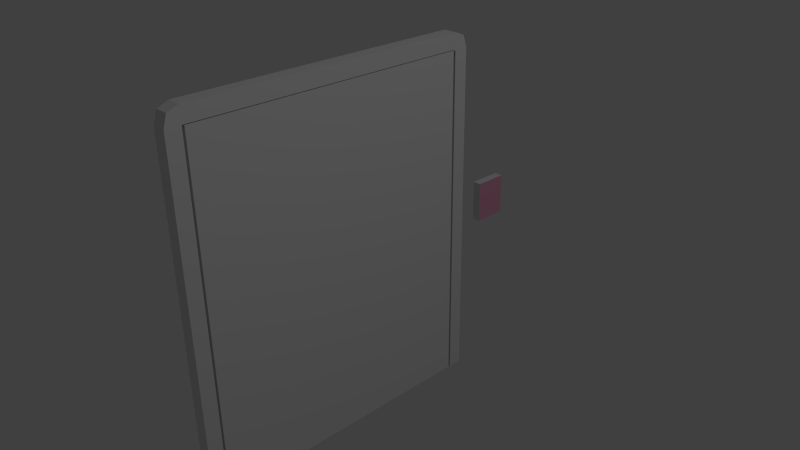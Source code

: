 # Source: ascenseur.blend  (saved by Blender 2.68.0; exported with 4.5.12 LTS)
import bpy
from mathutils import Matrix  # noqa: F401  (used for matrix-valued properties, if any)

bpy.ops.wm.read_factory_settings(use_empty=True)
scene = bpy.context.scene
scene.name = 'Scene'

# ---- collections
col_collection_1 = bpy.data.collections.new('Collection 1'); scene.collection.children.link(col_collection_1)

# ---- materials (node trees are filled in below, after node groups)
mat_material = bpy.data.materials.new('Material')
mat_material.alpha_threshold = 0.0
mat_material.use_transparent_shadow = False
mat_material.roughness = 0.5
mat_material.line_color = (0.0, 0.0, 0.0, 1.0)
mat_material_001 = bpy.data.materials.new('Material.001')
mat_material_001.alpha_threshold = 0.0
mat_material_001.use_transparent_shadow = False
mat_material_001.diffuse_color = (0.8, 0.3504, 0.5175, 1.0)
mat_material_001.roughness = 0.5
mat_material_001.line_color = (0.0, 0.0, 0.0, 1.0)

# ---- material node trees

# ---- world
world_world = bpy.data.worlds.new('World'); scene.world = world_world
world_world.color = (0.05088, 0.05088, 0.05088)
world_world.use_sun_shadow = False
world_world.sun_shadow_jitter_overblur = 0.0
world_world.cycles.sampling_method = 'MANUAL'
world_world.cycles.sample_map_resolution = 256

# ---- cameras
cam_camera = bpy.data.cameras.new('Camera')
cam_camera.clip_end = 100.0
cam_camera.lens = 35.0
cam_camera.sensor_width = 32.0
cam_camera.sensor_height = 18.0
cam_camera.ortho_scale = 7.314
cam_camera.dof.focus_distance = 0.0
cam_camera.dof.aperture_fstop = 128.0

# ---- lights
light_lamp = bpy.data.lights.new('Lamp', 'POINT')
light_lamp.transmission_factor = 0.0
light_lamp.cutoff_distance = 30.0
light_lamp.energy = 100.0
light_lamp.shadow_buffer_clip_start = 1.001
light_lamp.shadow_soft_size = 0.1
light_lamp.shadow_maximum_resolution = 0.006
light_lamp.use_absolute_resolution = True
light_lamp.cycles.use_multiple_importance_sampling = False

# ---- meshes
me_cube_001 = bpy.data.meshes.new('Cube.001')
me_cube_001.from_pydata([(-1.0, -1.0, -1.0), (-1.0, 1.0, -1.0), (1.0, 1.0, -1.0), (1.0, -1.0, -1.0), (-1.0, -1.0, 1.0), (-1.0, 1.0, 1.0), (1.0, 1.0, 1.0), (1.0, -1.0, 1.0)], [], [(4, 5, 1, 0), (5, 6, 2, 1), (6, 7, 3, 2), (7, 4, 0, 3), (0, 1, 2, 3), (7, 6, 5, 4)])
me_cube_001.polygons.foreach_set('material_index', [0, 0, 1, 0, 0, 0])
_uv = me_cube_001.uv_layers.new(name='UVMap')
_uv.uv.foreach_set('vector', [0.0, 0.0, 0.0, 0.0, 0.0, 0.0, 0.0, 0.0, 0.0, 0.0, 0.0, 0.0, 0.0, 0.0, 0.0, 0.0, 0.9999, 0.9953, 8.943e-05, 0.9953, 8.957e-05, 8.943e-05, 0.9999, 8.943e-05, 0.0, 0.0, 0.0, 0.0, 0.0, 0.0, 0.0, 0.0, 0.0, 0.0, 0.0, 0.0, 0.0, 0.0, 0.0, 0.0, 0.0, 0.0, 0.0, 0.0, 0.0, 0.0, 0.0, 0.0])
me_cube_001.materials.append(mat_material)
me_cube_001.materials.append(mat_material_001)
me_cube_001.use_remesh_preserve_volume = False
me_cube_001.use_remesh_preserve_attributes = False
me_cube_001.use_mirror_vertex_groups = False
me_cube_001.update()
me_cube = bpy.data.meshes.new('Cube')
me_cube.from_pydata([(0.042, 0.84, 0.0), (0.042, -0.84, 0.0), (-0.042, -0.84, 0.0), (-0.042, 0.84, 0.0), (0.042, 0.84, 2.1), (0.042, -0.84, 2.1), (-0.042, -0.84, 2.1), (-0.042, 0.84, 2.1), (0.042, 0.94, 1.669e-08), (-0.042, 0.94, 1.669e-08), (0.042, 0.94, 2.1), (-0.042, 0.94, 2.1), (0.042, -0.94, -8.345e-09), (-0.042, -0.94, -8.345e-09), (0.042, -0.94, 2.1), (-0.042, -0.94, 2.1), (0.042, 0.84, 2.2), (0.042, -0.84, 2.2), (-0.042, -0.84, 2.2), (-0.042, 0.84, 2.2), (0.04101, 0.9179, 2.174), (-0.04101, 0.9179, 2.174), (0.04101, -0.9179, 2.174), (-0.04101, -0.9179, 2.174), (-0.042, -0.84, 2.105), (-0.042, -0.94, 2.105), (0.042, -0.94, 2.105), (-0.042, 0.84, 2.105), (-0.042, 0.94, 2.105), (0.042, -0.84, 2.105), (0.042, 0.94, 2.105), (0.042, 0.84, 2.105), (0.042, -0.8528, -1.069e-09), (-0.042, -0.8528, -1.069e-09), (0.042, -0.8528, 2.1), (-0.042, -0.8528, 2.1), (0.042, -0.8528, 2.2), (-0.042, -0.8528, 2.2), (-0.042, -0.8528, 2.105), (0.042, -0.8528, 2.105), (-0.042, 0.8534, 2.1), (-0.042, 0.8534, 2.239e-09), (0.042, 0.8534, 2.239e-09), (0.042, 0.8534, 2.1), (-0.042, 0.8534, 2.2), (0.042, 0.8534, 2.2), (-0.042, 0.8534, 2.105), (0.042, 0.8534, 2.105), (0.00832, 0.84, 0.0), (0.00832, -0.84, 0.0), (0.00832, 0.84, 2.1), (0.00832, -0.84, 2.1), (0.00832, -0.84, 2.105), (0.00832, 0.84, 2.105), (0.00832, -0.8528, -1.069e-09), (0.00832, -0.8528, 2.1), (0.00832, -0.8528, 2.105), (0.00832, 0.8534, 2.239e-09), (0.00832, 0.8534, 2.1)], [], [(0, 1, 2, 3), (46, 27, 19, 44), (0, 4, 5, 1), (33, 32, 12, 13), (2, 6, 7, 3), (41, 40, 11, 9), (10, 8, 9, 11), (42, 41, 9, 8), (25, 26, 22, 23), (43, 42, 8, 10), (12, 14, 15, 13), (32, 34, 14, 12), (35, 33, 13, 15), (38, 25, 23, 37), (16, 19, 18, 17), (44, 45, 20, 21), (36, 37, 23, 22), (39, 29, 17, 36), (47, 30, 20, 45), (30, 28, 21, 20), (29, 31, 16, 17), (27, 24, 18, 19), (40, 7, 27, 46), (15, 14, 26, 25), (35, 15, 25, 38), (4, 31, 53, 50), (43, 10, 30, 47), (10, 11, 28, 30), (0, 42, 57, 48), (7, 6, 24, 27), (2, 1, 32, 33), (29, 39, 56, 52), (6, 2, 33, 35), (24, 38, 37, 18), (17, 18, 37, 36), (26, 39, 36, 22), (6, 35, 38, 24), (14, 34, 39, 26), (28, 46, 44, 21), (3, 7, 40, 41), (0, 3, 41, 42), (43, 4, 50, 58), (19, 16, 45, 44), (31, 47, 45, 16), (11, 40, 46, 28), (4, 43, 47, 31), (55, 51, 52, 56), (51, 50, 53, 52), (49, 51, 55, 54), (50, 48, 57, 58), (42, 43, 58, 57), (39, 34, 55, 56), (34, 32, 54, 55), (5, 4, 50, 51), (4, 0, 48, 50), (31, 29, 52, 53), (1, 5, 51, 49), (32, 1, 49, 54)])
_uv = me_cube.uv_layers.new(name='UVMap')
_uv.uv.foreach_set('vector', [0.0, 0.0, 0.0, 0.0, 0.0, 0.0, 0.0, 0.0, 0.0, 0.0, 0.0, 0.0, 0.0, 0.0, 0.0, 0.0, 0.9999, 9.998e-05, 0.9999, 0.9999, 0.0001001, 0.9999, 9.998e-05, 0.0001006, 0.0, 0.0, 0.0, 0.0, 0.0, 0.0, 0.0, 0.0, 0.0, 0.0, 0.0, 0.0, 0.0, 0.0, 0.0, 0.0, 0.0, 0.0, 0.0, 0.0, 0.0, 0.0, 0.0, 0.0, 0.05752, 9.998e-05, 0.05752, 0.9999, 0.0001001, 0.9999, 9.998e-05, 0.0001003, 0.0, 0.0, 0.0, 0.0, 0.0, 0.0, 0.0, 0.0, 9.998e-05, 0.9999, 0.05263, 0.9999, 0.05263, 0.9999, 9.998e-05, 0.9999, 0.9733, 0.7148, 0.9733, 8.654e-05, 0.9999, 8.652e-05, 0.9999, 0.7148, 0.05263, 9.998e-05, 0.05263, 0.9999, 9.998e-05, 0.9999, 9.998e-05, 0.0001, 0.02667, 0.0002167, 0.02673, 0.7148, 0.0001424, 0.7148, 8.652e-05, 0.000218, 0.0, 0.0, 0.0, 0.0, 0.0, 0.0, 0.0, 0.0, 0.0, 0.0, 0.0, 0.0, 0.0, 0.0, 0.0, 0.0, 0.05263, 0.4882, 0.0001001, 0.4882, 9.998e-05, 0.0001002, 0.05263, 9.998e-05, 0.0001001, 0.4882, 0.05263, 0.4882, 0.05263, 0.4882, 0.0001001, 0.4882, 0.05263, 9.998e-05, 9.998e-05, 0.0001002, 9.998e-05, 0.0001002, 0.05263, 9.998e-05, 0.2266, 0.8878, 0.2266, 0.8665, 0.2479, 0.8665, 0.2479, 0.8878, 0.2266, 0.1305, 0.2266, 0.1093, 0.2479, 0.1093, 0.2479, 0.1305, 0.05752, 9.998e-05, 9.998e-05, 0.0001003, 9.998e-05, 0.0001003, 0.05752, 9.998e-05, 0.2266, 0.8665, 0.2266, 0.1518, 0.2479, 0.1518, 0.2479, 0.8665, 0.0, 0.0, 0.0, 0.0, 0.0, 0.0, 0.0, 0.0, 0.0, 0.0, 0.0, 0.0, 0.0, 0.0, 0.0, 0.0, 9.998e-05, 0.9999, 0.05263, 0.9999, 0.05263, 0.9999, 9.998e-05, 0.9999, 0.0, 0.0, 0.0, 0.0, 0.0, 0.0, 0.0, 0.0, 0.2053, 0.1518, 0.2266, 0.1518, 0.2266, 0.1518, 0.2053, 0.1518, 0.2053, 0.1305, 0.2053, 0.1093, 0.2266, 0.1093, 0.2266, 0.1305, 0.05752, 9.998e-05, 9.998e-05, 0.0001003, 9.998e-05, 0.0001003, 0.05752, 9.998e-05, 0.0, 0.0, 0.0, 0.0, 0.0, 0.0, 0.0, 0.0, 0.0, 0.0, 0.0, 0.0, 0.0, 0.0, 0.0, 0.0, 0.0, 0.0, 0.0, 0.0, 0.0, 0.0, 0.0, 0.0, 0.2266, 0.8665, 0.2266, 0.8878, 0.2266, 0.8878, 0.2266, 0.8665, 0.0, 0.0, 0.0, 0.0, 0.0, 0.0, 0.0, 0.0, 0.0, 0.0, 0.0, 0.0, 0.0, 0.0, 0.0, 0.0, 0.05263, 9.998e-05, 9.998e-05, 0.0001002, 9.998e-05, 0.0001002, 0.05263, 9.998e-05, 0.2266, 0.9091, 0.2266, 0.8878, 0.2479, 0.8878, 0.2479, 0.9091, 0.0, 0.0, 0.0, 0.0, 0.0, 0.0, 0.0, 0.0, 0.2053, 0.9091, 0.2053, 0.8878, 0.2266, 0.8878, 0.2266, 0.9091, 0.0, 0.0, 0.0, 0.0, 0.0, 0.0, 0.0, 0.0, 0.0, 0.0, 0.0, 0.0, 0.0, 0.0, 0.0, 0.0, 0.0, 0.0, 0.0, 0.0, 0.0, 0.0, 0.0, 0.0, 0.2053, 0.1305, 0.2053, 0.1518, 0.2053, 0.1518, 0.2053, 0.1305, 0.0001001, 0.4882, 0.05263, 0.4882, 0.05263, 0.4882, 0.0001001, 0.4882, 0.2266, 0.1518, 0.2266, 0.1305, 0.2479, 0.1305, 0.2479, 0.1518, 0.0, 0.0, 0.0, 0.0, 0.0, 0.0, 0.0, 0.0, 0.2053, 0.1518, 0.2053, 0.1305, 0.2266, 0.1305, 0.2266, 0.1518, 0.2053, 0.8878, 0.2053, 0.8665, 0.2266, 0.8665, 0.2266, 0.8878, 0.2053, 0.8665, 0.2053, 0.1518, 0.2266, 0.1518, 0.2266, 0.8665, 0.05326, 0.0002153, 0.05332, 0.7148, 0.02673, 0.7148, 0.02667, 0.0002167, 0.9467, 0.7148, 0.9467, 8.657e-05, 0.9733, 8.654e-05, 0.9733, 0.7148, 0.9733, 8.654e-05, 0.9733, 0.7148, 0.9733, 0.7148, 0.9733, 8.654e-05, 0.2266, 0.8878, 0.2053, 0.8878, 0.2053, 0.8878, 0.2266, 0.8878, 0.02673, 0.7148, 0.02667, 0.0002167, 0.02667, 0.0002167, 0.02673, 0.7148, 0.0001001, 0.9999, 0.9999, 0.9999, 0.9999, 0.9999, 0.0001001, 0.9999, 0.9999, 0.9999, 0.9999, 9.998e-05, 0.9999, 9.998e-05, 0.9999, 0.9999, 0.2266, 0.1518, 0.2266, 0.8665, 0.2266, 0.8665, 0.2266, 0.1518, 9.998e-05, 0.0001006, 0.0001001, 0.9999, 0.0001001, 0.9999, 9.998e-05, 0.0001006, 0.0, 0.0, 0.0, 0.0, 0.0, 0.0, 0.0, 0.0])
me_cube.materials.append(mat_material)
me_cube.use_remesh_preserve_volume = False
me_cube.use_remesh_preserve_attributes = False
me_cube.use_mirror_vertex_groups = False
me_cube.update()

# ---- objects
ob_boutons_ascn = bpy.data.objects.new('boutons_ascn', me_cube_001)
ob_porte_ascenseur = bpy.data.objects.new('porte_ascenseur', me_cube)
ob_lamp = bpy.data.objects.new('Lamp', light_lamp)
ob_camera = bpy.data.objects.new('Camera', cam_camera)

# ---- transforms, parenting, visibility, modifiers, constraints
ob_boutons_ascn.location = (0.0, 1.212, 1.087)
ob_boutons_ascn.scale = (0.025, 0.1, 0.125)
ob_boutons_ascn.lineart.crease_threshold = 0.0
ob_porte_ascenseur.location = (0.0, 0.0, 0.0)
ob_porte_ascenseur.lock_rotations_4d = False
ob_porte_ascenseur.empty_display_type = 'ARROWS'
ob_porte_ascenseur.lineart.crease_threshold = 0.0
ob_lamp.location = (4.076, 1.005, 5.904)
ob_lamp.rotation_euler = (0.6503, 0.05522, 1.866)
ob_lamp.lock_rotations_4d = False
ob_lamp.empty_display_type = 'ARROWS'
ob_lamp.color = (0.0, 0.0, 0.0, 0.0)
ob_lamp.lineart.crease_threshold = 0.0
ob_camera.location = (3.281, -2.599, 3.384)
ob_camera.rotation_euler = (1.109, 0.01082, 0.8149)
ob_camera.lock_rotations_4d = False
ob_camera.empty_display_type = 'ARROWS'
ob_camera.color = (0.0, 0.0, 0.0, 0.0)
ob_camera.display_type = 'WIRE'
ob_camera.lineart.crease_threshold = 0.0

# ---- collection membership
col_collection_1.objects.link(ob_boutons_ascn)
col_collection_1.objects.link(ob_porte_ascenseur)
col_collection_1.objects.link(ob_lamp)
col_collection_1.objects.link(ob_camera)

# ---- scene / render settings (as saved in the file)
scene.camera = ob_camera
scene.frame_start = 1; scene.frame_end = 250; scene.frame_set(1)
scene.render.engine = 'BLENDER_EEVEE_NEXT'
scene.render.image_settings.color_mode = 'RGB'
scene.render.image_settings.compression = 90
scene.render.resolution_percentage = 50
scene.render.dither_intensity = 0.0
scene.cycles.use_denoising = False
scene.cycles.samples = 10
scene.cycles.sampling_pattern = 'TABULATED_SOBOL'
scene.cycles.light_sampling_threshold = 0.0
scene.cycles.use_adaptive_sampling = False
scene.cycles.use_light_tree = False
scene.cycles.blur_glossy = 0.0
scene.cycles.volume_bounces = 1
scene.cycles.pixel_filter_type = 'GAUSSIAN'
scene.cycles.sample_clamp_indirect = 0.0
scene.view_settings.view_transform = 'Standard'
bpy.context.view_layer.update()
